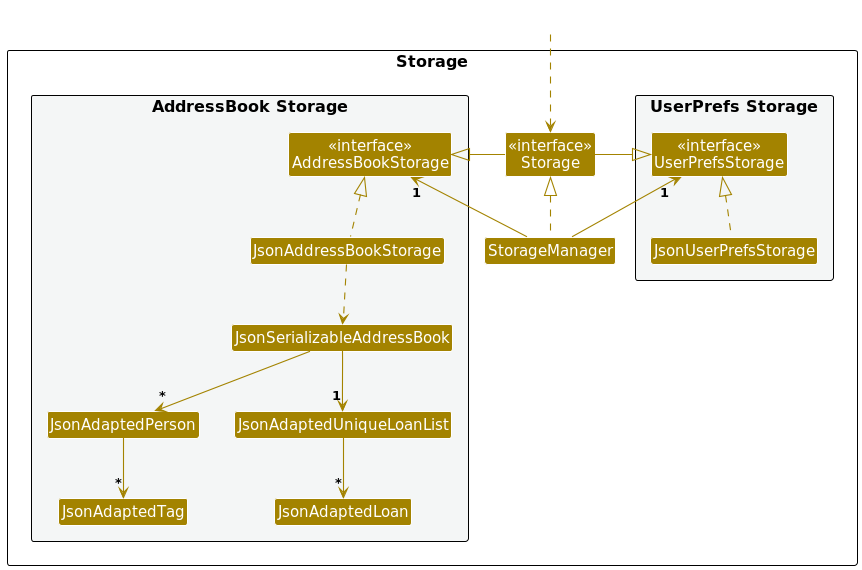

The diagram above was rendered by PlantUML. Its source (embedded in the PNG):
@startuml
!include style.puml
skinparam arrowThickness 1.1
skinparam arrowColor STORAGE_COLOR
skinparam classBackgroundColor STORAGE_COLOR

package Storage as StoragePackage {

package "UserPrefs Storage" #F4F6F6{
Class "<<interface>>\nUserPrefsStorage" as UserPrefsStorage
Class JsonUserPrefsStorage
}

Class "<<interface>>\nStorage" as Storage
Class StorageManager

package "AddressBook Storage" #F4F6F6{
Class "<<interface>>\nAddressBookStorage" as AddressBookStorage
Class JsonAddressBookStorage
Class JsonSerializableAddressBook
Class JsonAdaptedPerson
Class JsonAdaptedTag
Class JsonAdaptedLoan
Class JsonAdaptedUniqueLoanList
}

}

Class HiddenOutside #FFFFFF
HiddenOutside ..> Storage

StorageManager .up.|> Storage
StorageManager -up-> "1" UserPrefsStorage
StorageManager -up-> "1" AddressBookStorage

Storage -left-|> UserPrefsStorage
Storage -right-|> AddressBookStorage

JsonUserPrefsStorage .up.|> UserPrefsStorage
JsonAddressBookStorage .up.|> AddressBookStorage
JsonAddressBookStorage ..> JsonSerializableAddressBook
JsonSerializableAddressBook --> "*" JsonAdaptedPerson
JsonAdaptedPerson --> "*" JsonAdaptedTag
JsonSerializableAddressBook --> "1" JsonAdaptedUniqueLoanList
JsonAdaptedUniqueLoanList --> "*" JsonAdaptedLoan

@enduml